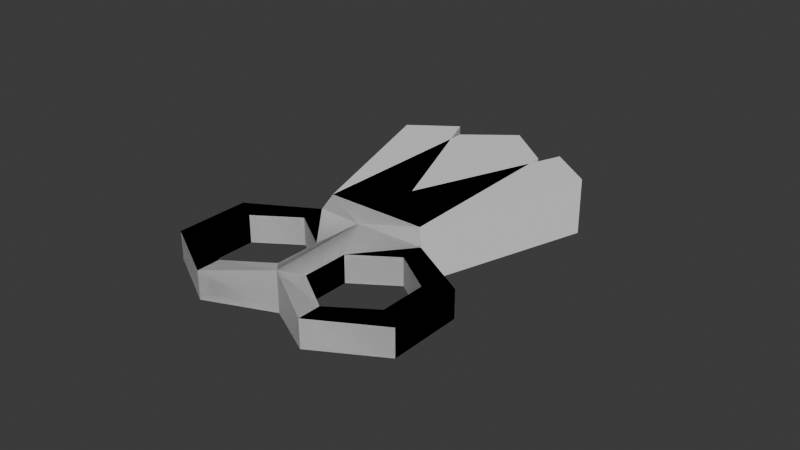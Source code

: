 # Source: ScissorsClosed.blend  (saved by Blender 4.0.36; exported with 4.5.12 LTS)
import bpy
from mathutils import Matrix  # noqa: F401  (used for matrix-valued properties, if any)

bpy.ops.wm.read_factory_settings(use_empty=True)
scene = bpy.context.scene
scene.name = 'Scene'

# ---- collections
col_collection = bpy.data.collections.new('Collection'); scene.collection.children.link(col_collection)

# ---- world
world_world = bpy.data.worlds.new('World'); scene.world = world_world
world_world.use_nodes = True; world_world.node_tree.nodes.clear()
_N = world_world.node_tree.nodes; _L = world_world.node_tree.links
n0 = _N.new('ShaderNodeOutputWorld'); n0.name = 'World Output'; n0.location = (300, 300)
n1 = _N.new('ShaderNodeBackground'); n1.name = 'Background'; n1.location = (10, 300)
n1.inputs[0].default_value = (0.05088, 0.05088, 0.05088, 1.0)
_L.new(n1.outputs[0], n0.inputs[0])
n0.is_active_output = True
world_world.color = (0.05088, 0.05088, 0.05088)
world_world.use_sun_shadow = False
world_world.sun_shadow_jitter_overblur = 0.0

# ---- meshes
me_circle_005 = bpy.data.meshes.new('Circle.005')
me_circle_005.from_pydata([(0.01543, -0.05329, -0.003709), (0.03274, -0.0434, -0.003709), (0.03274, -0.02362, -0.003709), (0.01543, -0.01372, -0.003709), (-0.0282, 0.03424, -0.007477), (0.02655, -0.03969, -0.003709), (0.01543, -0.04711, -0.003709), (0.02655, -0.02733, -0.003709), (0.01543, -0.01991, -0.003709), (0.004298, -0.03969, -0.003709), (0.004298, -0.02733, -0.003709), (-0.01543, -0.05329, -0.003709), (-0.03274, -0.0434, -0.003709), (-0.03274, -0.02362, -0.003709), (-0.01543, -0.01372, -0.003709), (3.48e-11, -0.04418, -0.005427), (0.0, 0.00203, -0.007477), (0.0282, 0.03424, -0.007477), (-0.02655, -0.03969, -0.003709), (-0.01543, -0.04711, -0.003709), (-0.02655, -0.02733, -0.003709), (-0.01543, -0.01991, -0.003709), (-0.004298, -0.03969, -0.003709), (-0.004298, -0.02733, -0.003709), (3.48e-11, -0.01774, -0.006325), (-0.01351, -0.01174, -0.007477), (0.01351, -0.01174, -0.007477), (0.01543, -0.05329, 0.003709), (0.03274, -0.0434, 0.003709), (0.03274, -0.02362, 0.003709), (0.01543, -0.01372, 0.003709), (3.48e-11, -0.04418, 0.005427), (0.0, 0.00203, 0.007477), (-0.0282, 0.03424, 0.007477), (0.02655, -0.03969, 0.003709), (0.01543, -0.04711, 0.003709), (0.02655, -0.02733, 0.003709), (0.01543, -0.01991, 0.003709), (0.004298, -0.03969, 0.003709), (0.004298, -0.02733, 0.003709), (-0.01543, -0.05329, 0.003709), (-0.03274, -0.0434, 0.003709), (-0.03274, -0.02362, 0.003709), (-0.01543, -0.01372, 0.003709), (0.0282, 0.03424, 0.007477), (-0.02655, -0.03969, 0.003709), (-0.01543, -0.04711, 0.003709), (-0.02655, -0.02733, 0.003709), (-0.01543, -0.01991, 0.003709), (-0.004298, -0.03969, 0.003709), (-0.004298, -0.02733, 0.003709), (3.48e-11, -0.01774, 0.006325), (-0.01351, -0.01174, 0.007477), (0.01351, -0.01174, 0.007477), (0.01618, 0.04282, -0.007477), (-0.01618, 0.04282, 0.007477), (0.0, 0.00203, 0.0), (0.0282, 0.03424, 0.0), (0.01618, 0.04282, 0.007477), (-0.0282, 0.03424, 0.0), (-0.01618, 0.04282, -0.007477), (-0.01618, 0.04282, 0.0), (0.01618, 0.04282, 0.0)], [], [(5, 1, 0, 6), (7, 2, 1, 5), (8, 3, 2, 7), (10, 24, 3, 8), (9, 15, 24, 10), (6, 0, 15, 9), (18, 19, 11, 12), (20, 18, 12, 13), (21, 20, 13, 14), (23, 21, 14, 24), (22, 23, 24, 15), (19, 22, 15, 11), (26, 25, 4, 60, 16, 54, 17), (3, 24, 26), (14, 25, 24), (26, 24, 25), (34, 35, 27, 28), (36, 34, 28, 29), (37, 36, 29, 30), (39, 37, 30, 51), (38, 39, 51, 31), (35, 38, 31, 27), (45, 41, 40, 46), (47, 42, 41, 45), (48, 43, 42, 47), (50, 51, 43, 48), (49, 31, 51, 50), (46, 40, 31, 49), (52, 53, 44, 58, 32, 55, 33), (30, 53, 51), (43, 51, 52), (53, 52, 51), (3, 30, 29, 2), (22, 49, 50, 23), (8, 37, 39, 10), (19, 46, 49, 22), (15, 24, 51, 31), (62, 58, 44, 57), (0, 27, 31, 15), (16, 32, 56), (6, 35, 34, 5), (11, 40, 41, 12), (25, 52, 33, 59, 4), (5, 34, 36, 7), (12, 41, 42, 13), (14, 43, 52, 25), (7, 36, 37, 8), (13, 42, 43, 14), (26, 53, 30, 3), (23, 50, 48, 21), (10, 39, 38, 9), (17, 57, 44, 53, 26), (9, 38, 35, 6), (15, 31, 40, 11), (18, 45, 46, 19), (61, 55, 32, 56), (20, 47, 45, 18), (1, 28, 27, 0), (21, 48, 47, 20), (2, 29, 28, 1), (60, 61, 56, 16), (4, 59, 61, 60), (59, 33, 55, 61), (54, 62, 57, 17), (16, 56, 62, 54), (56, 32, 58, 62)])
_uv = me_circle_005.uv_layers.new(name='UVMap')
_uv.uv.foreach_set('vector', [0.0, 0.0, 0.0, 0.0, 0.0, 0.0, 0.0, 0.0, 0.0, 0.0, 0.0, 0.0, 0.0, 0.0, 0.0, 0.0, 0.0, 0.0, 0.0, 0.0, 0.0, 0.0, 0.0, 0.0, 0.0, 0.0, 0.0, 0.0, 0.0, 0.0, 0.0, 0.0, 0.0, 0.0, 0.0, 0.0, 0.0, 0.0, 0.0, 0.0, 0.0, 0.0, 0.0, 0.0, 0.0, 0.0, 0.0, 0.0, 0.0, 0.0, 0.0, 0.0, 0.0, 0.0, 0.0, 0.0, 0.0, 0.0, 0.0, 0.0, 0.0, 0.0, 0.0, 0.0, 0.0, 0.0, 0.0, 0.0, 0.0, 0.0, 0.0, 0.0, 0.0, 0.0, 0.0, 0.0, 0.0, 0.0, 0.0, 0.0, 0.0, 0.0, 0.0, 0.0, 0.0, 0.0, 0.0, 0.0, 0.0, 0.0, 0.0, 0.0, 0.0, 0.0, 0.0, 0.0, 0.0, 0.0, 0.0, 0.0, 0.0, 0.0, 0.0, 0.0, 0.0, 0.0, 0.0, 0.0, 0.0, 0.0, 0.0, 0.0, 0.0, 0.0, 0.0, 0.0, 0.0, 0.0, 0.0, 0.0, 0.0, 0.0, 0.0, 0.0, 0.0, 0.0, 0.0, 0.0, 0.0, 0.0, 0.0, 0.0, 0.0, 0.0, 0.0, 0.0, 0.0, 0.0, 0.0, 0.0, 0.0, 0.0, 0.0, 0.0, 0.0, 0.0, 0.0, 0.0, 0.0, 0.0, 0.0, 0.0, 0.0, 0.0, 0.0, 0.0, 0.0, 0.0, 0.0, 0.0, 0.0, 0.0, 0.0, 0.0, 0.0, 0.0, 0.0, 0.0, 0.0, 0.0, 0.0, 0.0, 0.0, 0.0, 0.0, 0.0, 0.0, 0.0, 0.0, 0.0, 0.0, 0.0, 0.0, 0.0, 0.0, 0.0, 0.0, 0.0, 0.0, 0.0, 0.0, 0.0, 0.0, 0.0, 0.0, 0.0, 0.0, 0.0, 0.0, 0.0, 0.0, 0.0, 0.0, 0.0, 0.0, 0.0, 0.0, 0.0, 0.0, 0.0, 0.0, 0.0, 0.0, 0.0, 0.0, 0.0, 0.0, 0.0, 0.0, 0.0, 0.0, 0.0, 0.0, 0.0, 0.0, 0.0, 0.0, 0.0, 0.0, 0.0, 0.0, 0.0, 0.0, 0.0, 0.0, 0.0, 0.0, 0.0, 0.0, 0.0, 0.0, 0.0, 0.0, 0.0, 0.0, 0.0, 0.0, 0.0, 0.0, 0.0, 0.0, 0.0, 0.0, 0.0, 0.0, 0.0, 0.0, 0.0, 0.0, 0.0, 0.0, 0.0, 0.0, 0.0, 0.0, 0.0, 0.0, 0.0, 0.0, 0.0, 0.0, 0.0, 0.0, 0.0, 0.0, 0.0, 0.0, 0.0, 0.0, 0.0, 0.0, 0.0, 0.0, 0.0, 0.0, 0.0, 0.0, 0.0, 0.0, 0.0, 0.0, 0.0, 0.0, 0.0, 0.0, 0.0, 0.0, 0.0, 0.0, 0.0, 0.0, 0.0, 0.0, 0.0, 0.0, 0.0, 0.0, 0.0, 0.0, 0.0, 0.0, 0.0, 0.0, 0.0, 0.0, 0.0, 0.0, 0.0, 0.0, 0.0, 0.0, 0.0, 0.0, 0.0, 0.0, 0.0, 0.0, 0.0, 0.0, 0.0, 0.0, 0.0, 0.0, 0.0, 0.0, 0.0, 0.0, 0.0, 0.0, 0.0, 0.0, 0.0, 0.0, 0.0, 0.0, 0.0, 0.0, 0.0, 0.0, 0.0, 0.0, 0.0, 0.0, 0.0, 0.0, 0.0, 0.0, 0.0, 0.0, 0.0, 0.0, 0.0, 0.0, 0.0, 0.0, 0.0, 0.0, 0.0, 0.0, 0.0, 0.0, 0.0, 0.0, 0.0, 0.0, 0.0, 0.0, 0.0, 0.0, 0.0, 0.0, 0.0, 0.0, 0.0, 0.0, 0.0, 0.0, 0.0, 0.0, 0.0, 0.0, 0.0, 0.0, 0.0, 0.0, 0.0, 0.0, 0.0, 0.0, 0.0, 0.0, 0.0, 0.0, 0.0, 0.0, 0.0, 0.0, 0.0, 0.0, 0.0, 0.0, 0.0, 0.0, 0.0, 0.0, 0.0, 0.0, 0.0, 0.0, 0.0, 0.0, 0.0, 0.0, 0.0, 0.0, 0.0, 0.0, 0.0, 0.0, 0.0, 0.0, 0.0, 0.0, 0.0, 0.0, 0.0, 0.0, 0.0, 0.0, 0.0, 0.0, 0.0, 0.0, 0.0, 0.0, 0.0, 0.0, 0.0, 0.0, 0.0, 0.0, 0.0, 0.0, 0.0, 0.0, 0.0, 0.0, 0.0, 0.0, 0.0, 0.0, 0.0, 0.0, 0.0, 0.0, 0.0, 0.0, 0.0, 0.0, 0.0, 0.0, 0.0, 0.0, 0.0, 0.0, 0.0, 0.0, 0.0, 0.0, 0.0, 0.0, 0.0, 0.0, 0.0, 0.0, 0.0, 0.0, 0.0, 0.0, 0.0, 0.0, 0.0, 0.0, 0.0, 0.0, 0.0, 0.0, 0.0, 0.0, 0.0, 0.0, 0.0, 0.0, 0.0, 0.0, 0.0, 0.0, 0.0, 0.0, 0.0, 0.0, 0.0, 0.0, 0.0, 0.0, 0.0, 0.0, 0.0, 0.0, 0.0, 0.0, 0.0, 0.0, 0.0, 0.0, 0.0, 0.0, 0.0, 0.0, 0.0])
me_circle_005.use_mirror_x = True
me_circle_005.update()
me_circle_005.normals_split_custom_set([tuple(v) for v in zip(*[iter([1.874e-08, 0.0, -1.0, 1.874e-08, 0.0, -1.0, 1.874e-08, 0.0, -1.0, 1.874e-08, 0.0, -1.0, 9.152e-09, 0.0, -1.0, 9.152e-09, 0.0, -1.0, 9.152e-09, 0.0, -1.0, 9.152e-09, 0.0, -1.0, 1.874e-08, 0.0, -1.0, 1.874e-08, 0.0, -1.0, 1.874e-08, 0.0, -1.0, 1.874e-08, 0.0, -1.0, 0.1492, -0.1221, -0.9812, 0.1492, -0.1221, -0.9812, 0.1492, -0.1221, -0.9812, 0.1492, -0.1221, -0.9812, 0.4402, -0.02078, -0.8977, 0.4402, -0.02078, -0.8977, 0.4402, -0.02078, -0.8977, 0.4402, -0.02078, -0.8977, 0.1299, 0.1063, -0.9858, 0.1299, 0.1063, -0.9858, 0.1299, 0.1063, -0.9858, 0.1299, 0.1063, -0.9858, 0.0, 0.0, -1.0, 0.0, 0.0, -1.0, 0.0, 0.0, -1.0, 0.0, 0.0, -1.0, 0.0, 0.0, -1.0, 0.0, 0.0, -1.0, 0.0, 0.0, -1.0, 0.0, 0.0, -1.0, -3.747e-08, 0.0, -1.0, -3.747e-08, 0.0, -1.0, -3.747e-08, 0.0, -1.0, -3.747e-08, 0.0, -1.0, -0.1492, -0.1221, -0.9812, -0.1492, -0.1221, -0.9812, -0.1492, -0.1221, -0.9812, -0.1492, -0.1221, -0.9812, -0.4402, -0.02078, -0.8977, -0.4402, -0.02078, -0.8977, -0.4402, -0.02078, -0.8977, -0.4402, -0.02078, -0.8977, -0.1299, 0.1063, -0.9858, -0.1299, 0.1063, -0.9858, -0.1299, 0.1063, -0.9858, -0.1299, 0.1063, -0.9858, -4.44e-09, 0.0, -1.0, -4.44e-09, 0.0, -1.0, -4.44e-09, 0.0, -1.0, -4.44e-09, 0.0, -1.0, -4.44e-09, 0.0, -1.0, -4.44e-09, 0.0, -1.0, -4.44e-09, 0.0, -1.0, 0.2964, -0.7747, -0.5585, 0.2964, -0.7747, -0.5585, 0.2964, -0.7747, -0.5585, -0.2964, -0.7747, -0.5585, -0.2964, -0.7747, -0.5585, -0.2964, -0.7747, -0.5585, 0.0, -0.1885, -0.9821, 0.0, -0.1885, -0.9821, 0.0, -0.1885, -0.9821, 0.0, 0.0, 1.0, 0.0, 0.0, 1.0, 0.0, 0.0, 1.0, 0.0, 0.0, 1.0, 7.322e-08, 0.0, 1.0, 7.322e-08, 0.0, 1.0, 7.322e-08, 0.0, 1.0, 7.322e-08, 0.0, 1.0, -3.747e-08, 0.0, 1.0, -3.747e-08, 0.0, 1.0, -3.747e-08, 0.0, 1.0, -3.747e-08, 0.0, 1.0, 0.1492, -0.1221, 0.9812, 0.1492, -0.1221, 0.9812, 0.1492, -0.1221, 0.9812, 0.1492, -0.1221, 0.9812, 0.4402, -0.02078, 0.8977, 0.4402, -0.02078, 0.8977, 0.4402, -0.02078, 0.8977, 0.4402, -0.02078, 0.8977, 0.1299, 0.1063, 0.9858, 0.1299, 0.1063, 0.9858, 0.1299, 0.1063, 0.9858, 0.1299, 0.1063, 0.9858, 0.0, 0.0, 1.0, 0.0, 0.0, 1.0, 0.0, 0.0, 1.0, 0.0, 0.0, 1.0, -4.576e-08, 0.0, 1.0, -4.576e-08, 0.0, 1.0, -4.576e-08, 0.0, 1.0, -4.576e-08, 0.0, 1.0, 1.874e-08, 0.0, 1.0, 1.874e-08, 0.0, 1.0, 1.874e-08, 0.0, 1.0, 1.874e-08, 0.0, 1.0, -0.1492, -0.1221, 0.9812, -0.1492, -0.1221, 0.9812, -0.1492, -0.1221, 0.9812, -0.1492, -0.1221, 0.9812, -0.4402, -0.02078, 0.8977, -0.4402, -0.02078, 0.8977, -0.4402, -0.02078, 0.8977, -0.4402, -0.02078, 0.8977, -0.1299, 0.1063, 0.9858, -0.1299, 0.1063, 0.9858, -0.1299, 0.1063, 0.9858, -0.1299, 0.1063, 0.9858, 4.44e-09, 0.0, 1.0, 4.44e-09, 0.0, 1.0, 4.44e-09, 0.0, 1.0, 4.44e-09, 0.0, 1.0, 4.44e-09, 0.0, 1.0, 4.44e-09, 0.0, 1.0, 4.44e-09, 0.0, 1.0, 0.2964, -0.7747, 0.5585, 0.2964, -0.7747, 0.5585, 0.2964, -0.7747, 0.5585, -0.2964, -0.7747, 0.5585, -0.2964, -0.7747, 0.5585, -0.2964, -0.7747, 0.5585, 0.0, -0.1885, 0.9821, 0.0, -0.1885, 0.9821, 0.0, -0.1885, 0.9821, 0.4961, 0.8682, 0.0, 0.4961, 0.8682, 0.0, 0.4961, 0.8682, 0.0, 0.4961, 0.8682, 0.0, -1.0, -1.983e-07, 0.0, -1.0, -1.983e-07, 0.0, -1.0, -1.983e-07, 0.0, -1.0, -1.983e-07, 0.0, 0.5547, -0.8321, 0.0, 0.5547, -0.8321, 0.0, 0.5547, -0.8321, 0.0, 0.5547, -0.8321, 0.0, -0.5547, 0.8321, 0.0, -0.5547, 0.8321, 0.0, -0.5547, 0.8321, 0.0, -0.5547, 0.8321, 0.0, 1.0, -4.363e-17, 0.0, 1.0, -4.363e-17, 0.0, 1.0, -4.363e-17, 0.0, 1.0, -4.363e-17, 0.0, 0.5813, 0.8137, 0.0, 0.5813, 0.8137, 0.0, 0.5813, 0.8137, 0.0, 0.5813, 0.8137, 0.0, -0.5087, -0.8609, 0.0, -0.5087, -0.8609, 0.0, -0.5087, -0.8609, 0.0, -0.5087, -0.8609, 0.0, 0.0, 0.0, 0.0, 0.0, 0.0, 0.0, 0.0, 0.0, 0.0, -0.5547, 0.8321, 0.0, -0.5547, 0.8321, 0.0, -0.5547, 0.8321, 0.0, -0.5547, 0.8321, 0.0, -0.4961, -0.8682, 0.0, -0.4961, -0.8682, 0.0, -0.4961, -0.8682, 0.0, -0.4961, -0.8682, 0.0, -0.9526, -0.3043, 0.0, -0.9526, -0.3043, 0.0, -0.9526, -0.3043, 0.0, -0.9526, -0.3043, 0.0, -0.9526, -0.3043, 0.0, -1.0, 4.759e-07, 0.0, -1.0, 4.759e-07, 0.0, -1.0, 4.759e-07, 0.0, -1.0, 4.759e-07, 0.0, -1.0, 0.0, 0.0, -1.0, 0.0, 0.0, -1.0, 0.0, 0.0, -1.0, 0.0, 0.0, -0.7201, 0.6939, 0.0, -0.7201, 0.6939, 0.0, -0.7201, 0.6939, 0.0, -0.7201, 0.6939, 0.0, -0.5547, -0.8321, 0.0, -0.5547, -0.8321, 0.0, -0.5547, -0.8321, 0.0, -0.5547, -0.8321, 0.0, -0.4961, 0.8682, 0.0, -0.4961, 0.8682, 0.0, -0.4961, 0.8682, 0.0, -0.4961, 0.8682, 0.0, 0.7201, 0.6939, 0.0, 0.7201, 0.6939, 0.0, 0.7201, 0.6939, 0.0, 0.7201, 0.6939, 0.0, -0.5547, -0.8321, 0.0, -0.5547, -0.8321, 0.0, -0.5547, -0.8321, 0.0, -0.5547, -0.8321, 0.0, 1.0, -1.983e-07, 0.0, 1.0, -1.983e-07, 0.0, 1.0, -1.983e-07, 0.0, 1.0, -1.983e-07, 0.0, 0.9526, -0.3043, 0.0, 0.9526, -0.3043, 0.0, 0.9526, -0.3043, 0.0, 0.9526, -0.3043, 0.0, 0.9526, -0.3043, 0.0, 0.5547, 0.8321, 0.0, 0.5547, 0.8321, 0.0, 0.5547, 0.8321, 0.0, 0.5547, 0.8321, 0.0, 0.5087, -0.8609, 0.0, 0.5087, -0.8609, 0.0, 0.5087, -0.8609, 0.0, 0.5087, -0.8609, 0.0, 0.5547, 0.8321, 0.0, 0.5547, 0.8321, 0.0, 0.5547, 0.8321, 0.0, 0.5547, 0.8321, 0.0, 0.9295, 0.3688, 0.0, 0.9295, 0.3688, 0.0, 0.9295, 0.3688, 0.0, 0.9295, 0.3688, 0.0, 1.0, 4.759e-07, 0.0, 1.0, 4.759e-07, 0.0, 1.0, 4.759e-07, 0.0, 1.0, 4.759e-07, 0.0, 0.4961, -0.8682, 0.0, 0.4961, -0.8682, 0.0, 0.4961, -0.8682, 0.0, 0.4961, -0.8682, 0.0, 0.5547, -0.8321, 0.0, 0.5547, -0.8321, 0.0, 0.5547, -0.8321, 0.0, 0.5547, -0.8321, 0.0, 1.0, 0.0, 0.0, 1.0, 0.0, 0.0, 1.0, 0.0, 0.0, 1.0, 0.0, 0.0, 0.9295, 0.3688, 0.0, 0.9295, 0.3688, 0.0, 0.9295, 0.3688, 0.0, 0.9295, 0.3688, 0.0, -0.5813, 0.8137, 0.0, -0.5813, 0.8137, 0.0, -0.5813, 0.8137, 0.0, -0.5813, 0.8137, 0.0, -0.5813, 0.8137, 0.0, -0.5813, 0.8137, 0.0, -0.5813, 0.8137, 0.0, -0.5813, 0.8137, 0.0, 0.5813, 0.8137, 0.0, 0.5813, 0.8137, 0.0, 0.5813, 0.8137, 0.0, 0.5813, 0.8137, 0.0, -0.9295, 0.3688, 0.0, -0.9295, 0.3688, 0.0, -0.9295, 0.3688, 0.0, -0.9295, 0.3688, 0.0, -0.9295, 0.3688, 0.0, -0.9295, 0.3688, 0.0, -0.9295, 0.3688, 0.0, -0.9295, 0.3688, 0.0])] * 3)])
me_circle_001 = bpy.data.meshes.new('Circle.001')
me_circle_001.from_pydata([(0.01543, -0.05329, -0.003709), (0.03274, -0.0434, -0.003709), (0.03274, -0.02362, -0.003709), (0.01543, -0.01372, -0.003709), (-0.01268, 0.0381, -0.007477), (0.02655, -0.03969, -0.003709), (0.01543, -0.04711, -0.003709), (0.02655, -0.02733, -0.003709), (0.01543, -0.01991, -0.003709), (0.004298, -0.03969, -0.003709), (0.004298, -0.02733, -0.003709), (-0.01543, -0.05329, -0.003709), (-0.03274, -0.0434, -0.003709), (-0.03274, -0.02362, -0.003709), (-0.01543, -0.01372, -0.003709), (3.48e-11, -0.04418, -0.005427), (3.48e-11, 0.04807, -0.007477), (0.01268, 0.0381, -0.007477), (-0.02655, -0.03969, -0.003709), (-0.01543, -0.04711, -0.003709), (-0.02655, -0.02733, -0.003709), (-0.01543, -0.01991, -0.003709), (-0.004298, -0.03969, -0.003709), (-0.004298, -0.02733, -0.003709), (3.48e-11, -0.01774, -0.006325), (-0.01351, -0.01174, -0.007477), (0.01351, -0.01174, -0.007477), (3.48e-11, 0.01069, -0.007477), (0.01543, -0.05329, 0.003709), (0.03274, -0.0434, 0.003709), (0.03274, -0.02362, 0.003709), (0.01543, -0.01372, 0.003709), (3.48e-11, -0.04418, 0.005427), (3.48e-11, 0.04807, 0.007477), (-0.01268, 0.0381, 0.007477), (0.02655, -0.03969, 0.003709), (0.01543, -0.04711, 0.003709), (0.02655, -0.02733, 0.003709), (0.01543, -0.01991, 0.003709), (0.004298, -0.03969, 0.003709), (0.004298, -0.02733, 0.003709), (-0.01543, -0.05329, 0.003709), (-0.03274, -0.0434, 0.003709), (-0.03274, -0.02362, 0.003709), (-0.01543, -0.01372, 0.003709), (0.01268, 0.0381, 0.007477), (-0.02655, -0.03969, 0.003709), (-0.01543, -0.04711, 0.003709), (-0.02655, -0.02733, 0.003709), (-0.01543, -0.01991, 0.003709), (-0.004298, -0.03969, 0.003709), (-0.004298, -0.02733, 0.003709), (3.48e-11, -0.01774, 0.006325), (-0.01351, -0.01174, 0.007477), (0.01351, -0.01174, 0.007477), (3.48e-11, 0.01069, 0.007477)], [], [(5, 1, 0, 6), (7, 2, 1, 5), (8, 3, 2, 7), (10, 24, 3, 8), (9, 15, 24, 10), (6, 0, 15, 9), (18, 19, 11, 12), (20, 18, 12, 13), (21, 20, 13, 14), (23, 21, 14, 24), (22, 23, 24, 15), (19, 22, 15, 11), (16, 17, 26, 27), (16, 27, 25, 4), (3, 24, 26), (14, 25, 24), (26, 24, 25), (26, 25, 27), (35, 36, 28, 29), (37, 35, 29, 30), (38, 37, 30, 31), (40, 38, 31, 52), (39, 40, 52, 32), (36, 39, 32, 28), (46, 42, 41, 47), (48, 43, 42, 46), (49, 44, 43, 48), (51, 52, 44, 49), (50, 32, 52, 51), (47, 41, 32, 50), (33, 55, 54, 45), (33, 34, 53, 55), (31, 54, 52), (44, 52, 53), (54, 53, 52), (54, 55, 53), (3, 31, 30, 2), (22, 50, 51, 23), (8, 38, 40, 10), (19, 47, 50, 22), (15, 24, 52, 32), (16, 33, 45, 17), (0, 28, 32, 15), (16, 27, 55, 33), (6, 36, 35, 5), (11, 41, 42, 12), (25, 53, 34, 4), (5, 35, 37, 7), (12, 42, 43, 13), (14, 44, 53, 25), (7, 37, 38, 8), (13, 43, 44, 14), (26, 54, 31, 3), (23, 51, 49, 21), (10, 40, 39, 9), (17, 45, 54, 26), (9, 39, 36, 6), (15, 32, 41, 11), (18, 46, 47, 19), (4, 34, 33, 16), (20, 48, 46, 18), (1, 29, 28, 0), (21, 49, 48, 20), (2, 30, 29, 1)])
_uv = me_circle_001.uv_layers.new(name='UVMap')
_uv.uv.foreach_set('vector', [0.0, 0.0, 0.0, 0.0, 0.0, 0.0, 0.0, 0.0, 0.0, 0.0, 0.0, 0.0, 0.0, 0.0, 0.0, 0.0, 0.0, 0.0, 0.0, 0.0, 0.0, 0.0, 0.0, 0.0, 0.0, 0.0, 0.0, 0.0, 0.0, 0.0, 0.0, 0.0, 0.0, 0.0, 0.0, 0.0, 0.0, 0.0, 0.0, 0.0, 0.0, 0.0, 0.0, 0.0, 0.0, 0.0, 0.0, 0.0, 0.0, 0.0, 0.0, 0.0, 0.0, 0.0, 0.0, 0.0, 0.0, 0.0, 0.0, 0.0, 0.0, 0.0, 0.0, 0.0, 0.0, 0.0, 0.0, 0.0, 0.0, 0.0, 0.0, 0.0, 0.0, 0.0, 0.0, 0.0, 0.0, 0.0, 0.0, 0.0, 0.0, 0.0, 0.0, 0.0, 0.0, 0.0, 0.0, 0.0, 0.0, 0.0, 0.0, 0.0, 0.0, 0.0, 0.0, 0.0, 0.0, 0.0, 0.0, 0.0, 0.0, 0.0, 0.0, 0.0, 0.0, 0.0, 0.0, 0.0, 0.0, 0.0, 0.0, 0.0, 0.0, 0.0, 0.0, 0.0, 0.0, 0.0, 0.0, 0.0, 0.0, 0.0, 0.0, 0.0, 0.0, 0.0, 0.0, 0.0, 0.0, 0.0, 0.0, 0.0, 0.0, 0.0, 0.0, 0.0, 0.0, 0.0, 0.0, 0.0, 0.0, 0.0, 0.0, 0.0, 0.0, 0.0, 0.0, 0.0, 0.0, 0.0, 0.0, 0.0, 0.0, 0.0, 0.0, 0.0, 0.0, 0.0, 0.0, 0.0, 0.0, 0.0, 0.0, 0.0, 0.0, 0.0, 0.0, 0.0, 0.0, 0.0, 0.0, 0.0, 0.0, 0.0, 0.0, 0.0, 0.0, 0.0, 0.0, 0.0, 0.0, 0.0, 0.0, 0.0, 0.0, 0.0, 0.0, 0.0, 0.0, 0.0, 0.0, 0.0, 0.0, 0.0, 0.0, 0.0, 0.0, 0.0, 0.0, 0.0, 0.0, 0.0, 0.0, 0.0, 0.0, 0.0, 0.0, 0.0, 0.0, 0.0, 0.0, 0.0, 0.0, 0.0, 0.0, 0.0, 0.0, 0.0, 0.0, 0.0, 0.0, 0.0, 0.0, 0.0, 0.0, 0.0, 0.0, 0.0, 0.0, 0.0, 0.0, 0.0, 0.0, 0.0, 0.0, 0.0, 0.0, 0.0, 0.0, 0.0, 0.0, 0.0, 0.0, 0.0, 0.0, 0.0, 0.0, 0.0, 0.0, 0.0, 0.0, 0.0, 0.0, 0.0, 0.0, 0.0, 0.0, 0.0, 0.0, 0.0, 0.0, 0.0, 0.0, 0.0, 0.0, 0.0, 0.0, 0.0, 0.0, 0.0, 0.0, 0.0, 0.0, 0.0, 0.0, 0.0, 0.0, 0.0, 0.0, 0.0, 0.0, 0.0, 0.0, 0.0, 0.0, 0.0, 0.0, 0.0, 0.0, 0.0, 0.0, 0.0, 0.0, 0.0, 0.0, 0.0, 0.0, 0.0, 0.0, 0.0, 0.0, 0.0, 0.0, 0.0, 0.0, 0.0, 0.0, 0.0, 0.0, 0.0, 0.0, 0.0, 0.0, 0.0, 0.0, 0.0, 0.0, 0.0, 0.0, 0.0, 0.0, 0.0, 0.0, 0.0, 0.0, 0.0, 0.0, 0.0, 0.0, 0.0, 0.0, 0.0, 0.0, 0.0, 0.0, 0.0, 0.0, 0.0, 0.0, 0.0, 0.0, 0.0, 0.0, 0.0, 0.0, 0.0, 0.0, 0.0, 0.0, 0.0, 0.0, 0.0, 0.0, 0.0, 0.0, 0.0, 0.0, 0.0, 0.0, 0.0, 0.0, 0.0, 0.0, 0.0, 0.0, 0.0, 0.0, 0.0, 0.0, 0.0, 0.0, 0.0, 0.0, 0.0, 0.0, 0.0, 0.0, 0.0, 0.0, 0.0, 0.0, 0.0, 0.0, 0.0, 0.0, 0.0, 0.0, 0.0, 0.0, 0.0, 0.0, 0.0, 0.0, 0.0, 0.0, 0.0, 0.0, 0.0, 0.0, 0.0, 0.0, 0.0, 0.0, 0.0, 0.0, 0.0, 0.0, 0.0, 0.0, 0.0, 0.0, 0.0, 0.0, 0.0, 0.0, 0.0, 0.0, 0.0, 0.0, 0.0, 0.0, 0.0, 0.0, 0.0, 0.0, 0.0, 0.0, 0.0, 0.0, 0.0, 0.0, 0.0, 0.0, 0.0, 0.0, 0.0, 0.0, 0.0, 0.0, 0.0, 0.0, 0.0, 0.0, 0.0, 0.0, 0.0, 0.0, 0.0, 0.0, 0.0, 0.0, 0.0, 0.0, 0.0, 0.0, 0.0, 0.0, 0.0, 0.0, 0.0, 0.0, 0.0, 0.0, 0.0, 0.0, 0.0, 0.0, 0.0, 0.0, 0.0, 0.0, 0.0, 0.0, 0.0, 0.0, 0.0, 0.0, 0.0, 0.0, 0.0, 0.0, 0.0, 0.0, 0.0, 0.0, 0.0, 0.0, 0.0, 0.0, 0.0, 0.0, 0.0, 0.0, 0.0, 0.0, 0.0])
me_circle_001.use_mirror_x = True
me_circle_001.update()
me_circle_001.normals_split_custom_set([tuple(v) for v in zip(*[iter([1.874e-08, 0.0, -1.0, 1.874e-08, 0.0, -1.0, 1.874e-08, 0.0, -1.0, 1.874e-08, 0.0, -1.0, 9.152e-09, 0.0, -1.0, 9.152e-09, 0.0, -1.0, 9.152e-09, 0.0, -1.0, 9.152e-09, 0.0, -1.0, 1.874e-08, 0.0, -1.0, 1.874e-08, 0.0, -1.0, 1.874e-08, 0.0, -1.0, 1.874e-08, 0.0, -1.0, 0.1492, -0.1221, -0.9812, 0.1492, -0.1221, -0.9812, 0.1492, -0.1221, -0.9812, 0.1492, -0.1221, -0.9812, 0.4402, -0.02078, -0.8977, 0.4402, -0.02078, -0.8977, 0.4402, -0.02078, -0.8977, 0.4402, -0.02078, -0.8977, 0.1299, 0.1063, -0.9858, 0.1299, 0.1063, -0.9858, 0.1299, 0.1063, -0.9858, 0.1299, 0.1063, -0.9858, 0.0, 0.0, -1.0, 0.0, 0.0, -1.0, 0.0, 0.0, -1.0, 0.0, 0.0, -1.0, 0.0, 0.0, -1.0, 0.0, 0.0, -1.0, 0.0, 0.0, -1.0, 0.0, 0.0, -1.0, -3.747e-08, 0.0, -1.0, -3.747e-08, 0.0, -1.0, -3.747e-08, 0.0, -1.0, -3.747e-08, 0.0, -1.0, -0.1492, -0.1221, -0.9812, -0.1492, -0.1221, -0.9812, -0.1492, -0.1221, -0.9812, -0.1492, -0.1221, -0.9812, -0.4402, -0.02078, -0.8977, -0.4402, -0.02078, -0.8977, -0.4402, -0.02078, -0.8977, -0.4402, -0.02078, -0.8977, -0.1299, 0.1063, -0.9858, -0.1299, 0.1063, -0.9858, -0.1299, 0.1063, -0.9858, -0.1299, 0.1063, -0.9858, 0.0, 0.0, -1.0, 0.0, 0.0, -1.0, 0.0, 0.0, -1.0, 0.0, 0.0, -1.0, 0.0, 0.0, -1.0, 0.0, 0.0, -1.0, 0.0, 0.0, -1.0, 0.0, 0.0, -1.0, 0.2964, -0.7747, -0.5585, 0.2964, -0.7747, -0.5585, 0.2964, -0.7747, -0.5585, -0.2964, -0.7747, -0.5585, -0.2964, -0.7747, -0.5585, -0.2964, -0.7747, -0.5585, 0.0, -0.1885, -0.9821, 0.0, -0.1885, -0.9821, 0.0, -0.1885, -0.9821, 0.0, 0.0, -1.0, 0.0, 0.0, -1.0, 0.0, 0.0, -1.0, 0.0, 0.0, 1.0, 0.0, 0.0, 1.0, 0.0, 0.0, 1.0, 0.0, 0.0, 1.0, 7.322e-08, 0.0, 1.0, 7.322e-08, 0.0, 1.0, 7.322e-08, 0.0, 1.0, 7.322e-08, 0.0, 1.0, -3.747e-08, 0.0, 1.0, -3.747e-08, 0.0, 1.0, -3.747e-08, 0.0, 1.0, -3.747e-08, 0.0, 1.0, 0.1492, -0.1221, 0.9812, 0.1492, -0.1221, 0.9812, 0.1492, -0.1221, 0.9812, 0.1492, -0.1221, 0.9812, 0.4402, -0.02078, 0.8977, 0.4402, -0.02078, 0.8977, 0.4402, -0.02078, 0.8977, 0.4402, -0.02078, 0.8977, 0.1299, 0.1063, 0.9858, 0.1299, 0.1063, 0.9858, 0.1299, 0.1063, 0.9858, 0.1299, 0.1063, 0.9858, 0.0, 0.0, 1.0, 0.0, 0.0, 1.0, 0.0, 0.0, 1.0, 0.0, 0.0, 1.0, -4.576e-08, 0.0, 1.0, -4.576e-08, 0.0, 1.0, -4.576e-08, 0.0, 1.0, -4.576e-08, 0.0, 1.0, 1.874e-08, 0.0, 1.0, 1.874e-08, 0.0, 1.0, 1.874e-08, 0.0, 1.0, 1.874e-08, 0.0, 1.0, -0.1492, -0.1221, 0.9812, -0.1492, -0.1221, 0.9812, -0.1492, -0.1221, 0.9812, -0.1492, -0.1221, 0.9812, -0.4402, -0.02078, 0.8977, -0.4402, -0.02078, 0.8977, -0.4402, -0.02078, 0.8977, -0.4402, -0.02078, 0.8977, -0.1299, 0.1063, 0.9858, -0.1299, 0.1063, 0.9858, -0.1299, 0.1063, 0.9858, -0.1299, 0.1063, 0.9858, 0.0, 0.0, 1.0, 0.0, 0.0, 1.0, 0.0, 0.0, 1.0, 0.0, 0.0, 1.0, 0.0, 0.0, 1.0, 0.0, 0.0, 1.0, 0.0, 0.0, 1.0, 0.0, 0.0, 1.0, 0.2964, -0.7747, 0.5585, 0.2964, -0.7747, 0.5585, 0.2964, -0.7747, 0.5585, -0.2964, -0.7747, 0.5585, -0.2964, -0.7747, 0.5585, -0.2964, -0.7747, 0.5585, 0.0, -0.1885, 0.9821, 0.0, -0.1885, 0.9821, 0.0, -0.1885, 0.9821, 0.0, 0.0, 1.0, 0.0, 0.0, 1.0, 0.0, 0.0, 1.0, 0.4961, 0.8682, 0.0, 0.4961, 0.8682, 0.0, 0.4961, 0.8682, 0.0, 0.4961, 0.8682, 0.0, -1.0, -1.983e-07, 0.0, -1.0, -1.983e-07, 0.0, -1.0, -1.983e-07, 0.0, -1.0, -1.983e-07, 0.0, 0.5547, -0.8321, 0.0, 0.5547, -0.8321, 0.0, 0.5547, -0.8321, 0.0, 0.5547, -0.8321, 0.0, -0.5547, 0.8321, 0.0, -0.5547, 0.8321, 0.0, -0.5547, 0.8321, 0.0, -0.5547, 0.8321, 0.0, 1.0, -4.363e-17, 0.0, 1.0, -4.363e-17, 0.0, 1.0, -4.363e-17, 0.0, 1.0, -4.363e-17, 0.0, 0.618, 0.7862, 0.0, 0.618, 0.7862, 0.0, 0.618, 0.7862, 0.0, 0.618, 0.7862, 0.0, -0.5087, -0.8609, 0.0, -0.5087, -0.8609, 0.0, -0.5087, -0.8609, 0.0, -0.5087, -0.8609, 0.0, -1.0, 0.0, 0.0, -1.0, 0.0, 0.0, -1.0, 0.0, 0.0, -1.0, 0.0, 0.0, -0.5547, 0.8321, 0.0, -0.5547, 0.8321, 0.0, -0.5547, 0.8321, 0.0, -0.5547, 0.8321, 0.0, -0.4961, -0.8682, 0.0, -0.4961, -0.8682, 0.0, -0.4961, -0.8682, 0.0, -0.4961, -0.8682, 0.0, -0.9999, 0.01666, 0.0, -0.9999, 0.01666, 0.0, -0.9999, 0.01666, 0.0, -0.9999, 0.01666, 0.0, -1.0, 4.759e-07, 0.0, -1.0, 4.759e-07, 0.0, -1.0, 4.759e-07, 0.0, -1.0, 4.759e-07, 0.0, -1.0, 0.0, 0.0, -1.0, 0.0, 0.0, -1.0, 0.0, 0.0, -1.0, 0.0, 0.0, -0.7201, 0.6939, 0.0, -0.7201, 0.6939, 0.0, -0.7201, 0.6939, 0.0, -0.7201, 0.6939, 0.0, -0.5547, -0.8321, 0.0, -0.5547, -0.8321, 0.0, -0.5547, -0.8321, 0.0, -0.5547, -0.8321, 0.0, -0.4961, 0.8682, 0.0, -0.4961, 0.8682, 0.0, -0.4961, 0.8682, 0.0, -0.4961, 0.8682, 0.0, 0.7201, 0.6939, 0.0, 0.7201, 0.6939, 0.0, 0.7201, 0.6939, 0.0, 0.7201, 0.6939, 0.0, -0.5547, -0.8321, 0.0, -0.5547, -0.8321, 0.0, -0.5547, -0.8321, 0.0, -0.5547, -0.8321, 0.0, 1.0, -1.983e-07, 0.0, 1.0, -1.983e-07, 0.0, 1.0, -1.983e-07, 0.0, 1.0, -1.983e-07, 0.0, 0.9999, 0.01666, 0.0, 0.9999, 0.01666, 0.0, 0.9999, 0.01666, 0.0, 0.9999, 0.01666, 0.0, 0.5547, 0.8321, 0.0, 0.5547, 0.8321, 0.0, 0.5547, 0.8321, 0.0, 0.5547, 0.8321, 0.0, 0.5087, -0.8609, 0.0, 0.5087, -0.8609, 0.0, 0.5087, -0.8609, 0.0, 0.5087, -0.8609, 0.0, 0.5547, 0.8321, 0.0, 0.5547, 0.8321, 0.0, 0.5547, 0.8321, 0.0, 0.5547, 0.8321, 0.0, -0.618, 0.7862, 0.0, -0.618, 0.7862, 0.0, -0.618, 0.7862, 0.0, -0.618, 0.7862, 0.0, 1.0, 4.759e-07, 0.0, 1.0, 4.759e-07, 0.0, 1.0, 4.759e-07, 0.0, 1.0, 4.759e-07, 0.0, 0.4961, -0.8682, 0.0, 0.4961, -0.8682, 0.0, 0.4961, -0.8682, 0.0, 0.4961, -0.8682, 0.0, 0.5547, -0.8321, 0.0, 0.5547, -0.8321, 0.0, 0.5547, -0.8321, 0.0, 0.5547, -0.8321, 0.0, 1.0, 0.0, 0.0, 1.0, 0.0, 0.0, 1.0, 0.0, 0.0, 1.0, 0.0, 0.0])] * 3)])

# ---- objects
ob_open = bpy.data.objects.new('Open', me_circle_005)
ob_closed = bpy.data.objects.new('Closed', me_circle_001)

# ---- transforms, parenting, visibility, modifiers, constraints
ob_open.location = (0.0, 0.0, 0.0)
ob_open.scale = (1.2, 1.2, 1.2)
ob_open.use_mesh_mirror_x = True
ob_closed.location = (0.0, 0.0, 0.0)
ob_closed.scale = (1.2, 1.2, 1.2)
ob_closed.use_mesh_mirror_x = True

# ---- collection membership
col_collection.objects.link(ob_open)
col_collection.objects.link(ob_closed)

# ---- scene / render settings (as saved in the file)
scene.frame_start = 1; scene.frame_end = 250; scene.frame_set(1)
scene.render.engine = 'BLENDER_EEVEE_NEXT'
scene.cycles.sampling_pattern = 'TABULATED_SOBOL'
bpy.context.view_layer.update()

# ---- added for rendering (the .blend has no active camera and no usable light): camera, sun
cam_auto = bpy.data.cameras.new('AutoCamera')
cam_auto.lens = 50.0
cam_auto.sensor_width = 36.0
cam_auto.clip_end = 1000.0
ob_auto_camera = bpy.data.objects.new('AutoCamera', cam_auto)
scene.collection.objects.link(ob_auto_camera)
ob_auto_camera.location = (0.185045, -0.225185, 0.148036)
ob_auto_camera.rotation_euler = (1.09748, -7.21219e-08, 0.694738)
scene.camera = ob_auto_camera
light_auto_sun = bpy.data.lights.new('AutoSun', 'SUN')
light_auto_sun.energy = 3.0
light_auto_sun.angle = 0.0523599
ob_auto_sun = bpy.data.objects.new('AutoSun', light_auto_sun)
scene.collection.objects.link(ob_auto_sun)
ob_auto_sun.rotation_euler = (0.872665, 0.174533, 0.523599)
bpy.context.view_layer.update()
